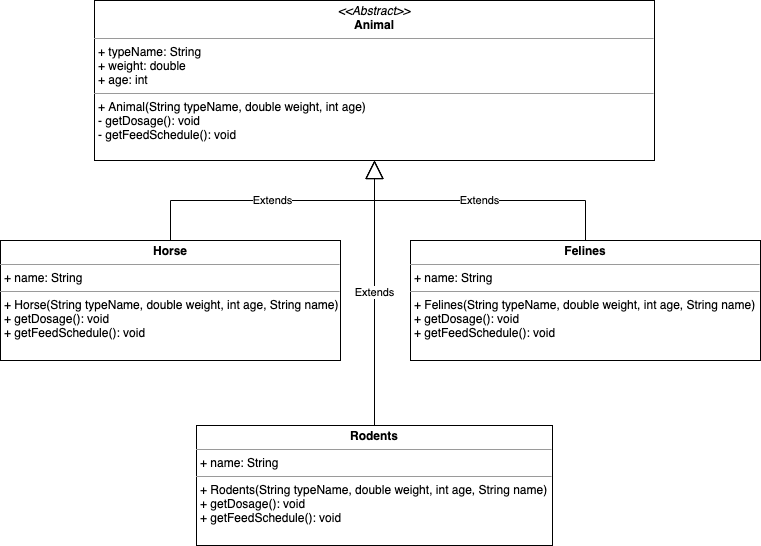

The diagram above was exported from draw.io. Its source (the exported page's mxGraphModel, read from the mxfile embedded in the PNG):
<mxGraphModel dx="1186" dy="707" grid="1" gridSize="10" guides="1" tooltips="1" connect="1" arrows="1" fold="1" page="1" pageScale="1" pageWidth="827" pageHeight="1169" math="0" shadow="0">
  <root>
    <mxCell id="WIyWlLk6GJQsqaUBKTNV-0" />
    <mxCell id="WIyWlLk6GJQsqaUBKTNV-1" parent="WIyWlLk6GJQsqaUBKTNV-0" />
    <mxCell id="inhIVG6LaQE6WiXTqC62-0" value="&lt;p style=&quot;margin: 0px ; margin-top: 4px ; text-align: center&quot;&gt;&lt;i&gt;&amp;lt;&amp;lt;Abstract&amp;gt;&amp;gt;&lt;/i&gt;&lt;br&gt;&lt;b&gt;Animal&lt;/b&gt;&lt;/p&gt;&lt;hr size=&quot;1&quot;&gt;&lt;p style=&quot;margin: 0px ; margin-left: 4px&quot;&gt;+ typeName: String&lt;br&gt;+ weight: double&lt;/p&gt;&lt;p style=&quot;margin: 0px ; margin-left: 4px&quot;&gt;+ age: int&lt;/p&gt;&lt;hr size=&quot;1&quot;&gt;&lt;p style=&quot;margin: 0px ; margin-left: 4px&quot;&gt;+ Animal(String typeName, double weight, int age&lt;span&gt;)&lt;/span&gt;&lt;/p&gt;&lt;p style=&quot;margin: 0px ; margin-left: 4px&quot;&gt;- getDosage(): void&lt;/p&gt;&lt;p style=&quot;margin: 0px ; margin-left: 4px&quot;&gt;- getFeedSchedule(): void&lt;/p&gt;&lt;p style=&quot;margin: 0px ; margin-left: 4px&quot;&gt;&lt;br&gt;&lt;/p&gt;" style="verticalAlign=top;align=left;overflow=fill;fontSize=12;fontFamily=Helvetica;html=1;" vertex="1" parent="WIyWlLk6GJQsqaUBKTNV-1">
      <mxGeometry x="134" y="40" width="560" height="160" as="geometry" />
    </mxCell>
    <mxCell id="inhIVG6LaQE6WiXTqC62-7" value="&lt;p style=&quot;margin: 0px ; margin-top: 4px ; text-align: center&quot;&gt;&lt;b&gt;Horse&lt;/b&gt;&lt;/p&gt;&lt;hr size=&quot;1&quot;&gt;&lt;p style=&quot;margin: 0px ; margin-left: 4px&quot;&gt;+ name: String&lt;/p&gt;&lt;hr size=&quot;1&quot;&gt;&lt;p style=&quot;margin: 0px ; margin-left: 4px&quot;&gt;+ Horse(String typeName, double weight, int age, String name)&lt;/p&gt;&lt;p style=&quot;margin: 0px 0px 0px 4px&quot;&gt;+ getDosage(): void&lt;/p&gt;&lt;p style=&quot;margin: 0px 0px 0px 4px&quot;&gt;+ getFeedSchedule(): void&lt;/p&gt;" style="verticalAlign=top;align=left;overflow=fill;fontSize=12;fontFamily=Helvetica;html=1;" vertex="1" parent="WIyWlLk6GJQsqaUBKTNV-1">
      <mxGeometry x="40" y="280" width="340" height="120" as="geometry" />
    </mxCell>
    <mxCell id="inhIVG6LaQE6WiXTqC62-8" value="&lt;p style=&quot;margin: 0px ; margin-top: 4px ; text-align: center&quot;&gt;&lt;b&gt;Felines&lt;/b&gt;&lt;/p&gt;&lt;hr size=&quot;1&quot;&gt;&lt;p style=&quot;margin: 0px ; margin-left: 4px&quot;&gt;+ name: String&lt;/p&gt;&lt;hr size=&quot;1&quot;&gt;&lt;p style=&quot;margin: 0px ; margin-left: 4px&quot;&gt;+ Felines(String typeName, double weight, int age, String name)&lt;/p&gt;&lt;p style=&quot;margin: 0px 0px 0px 4px&quot;&gt;+ getDosage(): void&lt;/p&gt;&lt;p style=&quot;margin: 0px 0px 0px 4px&quot;&gt;+ getFeedSchedule(): void&lt;/p&gt;" style="verticalAlign=top;align=left;overflow=fill;fontSize=12;fontFamily=Helvetica;html=1;" vertex="1" parent="WIyWlLk6GJQsqaUBKTNV-1">
      <mxGeometry x="450" y="280" width="350" height="120" as="geometry" />
    </mxCell>
    <mxCell id="inhIVG6LaQE6WiXTqC62-9" value="&lt;p style=&quot;margin: 0px ; margin-top: 4px ; text-align: center&quot;&gt;&lt;b&gt;Rodents&lt;/b&gt;&lt;/p&gt;&lt;hr size=&quot;1&quot;&gt;&lt;p style=&quot;margin: 0px ; margin-left: 4px&quot;&gt;+ name: String&lt;/p&gt;&lt;hr size=&quot;1&quot;&gt;&lt;p style=&quot;margin: 0px ; margin-left: 4px&quot;&gt;+ Rodents(String typeName, double weight, int age, String name)&lt;/p&gt;&lt;p style=&quot;margin: 0px 0px 0px 4px&quot;&gt;+ getDosage(): void&lt;/p&gt;&lt;p style=&quot;margin: 0px 0px 0px 4px&quot;&gt;+ getFeedSchedule(): void&lt;/p&gt;" style="verticalAlign=top;align=left;overflow=fill;fontSize=12;fontFamily=Helvetica;html=1;" vertex="1" parent="WIyWlLk6GJQsqaUBKTNV-1">
      <mxGeometry x="236" y="465" width="356" height="120" as="geometry" />
    </mxCell>
    <mxCell id="inhIVG6LaQE6WiXTqC62-10" value="Extends" style="endArrow=block;endSize=16;endFill=0;html=1;rounded=0;edgeStyle=orthogonalEdgeStyle;exitX=0.5;exitY=0;exitDx=0;exitDy=0;entryX=0.5;entryY=1;entryDx=0;entryDy=0;" edge="1" parent="WIyWlLk6GJQsqaUBKTNV-1" source="inhIVG6LaQE6WiXTqC62-9" target="inhIVG6LaQE6WiXTqC62-0">
      <mxGeometry width="160" relative="1" as="geometry">
        <mxPoint x="350" y="350" as="sourcePoint" />
        <mxPoint x="510" y="350" as="targetPoint" />
      </mxGeometry>
    </mxCell>
    <mxCell id="inhIVG6LaQE6WiXTqC62-11" value="Extends" style="endArrow=block;endSize=16;endFill=0;html=1;rounded=0;edgeStyle=orthogonalEdgeStyle;exitX=0.5;exitY=0;exitDx=0;exitDy=0;entryX=0.5;entryY=1;entryDx=0;entryDy=0;" edge="1" parent="WIyWlLk6GJQsqaUBKTNV-1" source="inhIVG6LaQE6WiXTqC62-8" target="inhIVG6LaQE6WiXTqC62-0">
      <mxGeometry width="160" relative="1" as="geometry">
        <mxPoint x="424" y="475" as="sourcePoint" />
        <mxPoint x="424" y="210" as="targetPoint" />
      </mxGeometry>
    </mxCell>
    <mxCell id="inhIVG6LaQE6WiXTqC62-12" value="Extends" style="endArrow=block;endSize=16;endFill=0;html=1;rounded=0;edgeStyle=orthogonalEdgeStyle;exitX=0.5;exitY=0;exitDx=0;exitDy=0;entryX=0.5;entryY=1;entryDx=0;entryDy=0;" edge="1" parent="WIyWlLk6GJQsqaUBKTNV-1" source="inhIVG6LaQE6WiXTqC62-7" target="inhIVG6LaQE6WiXTqC62-0">
      <mxGeometry width="160" relative="1" as="geometry">
        <mxPoint x="260" y="260" as="sourcePoint" />
        <mxPoint x="59" y="180" as="targetPoint" />
      </mxGeometry>
    </mxCell>
  </root>
</mxGraphModel>